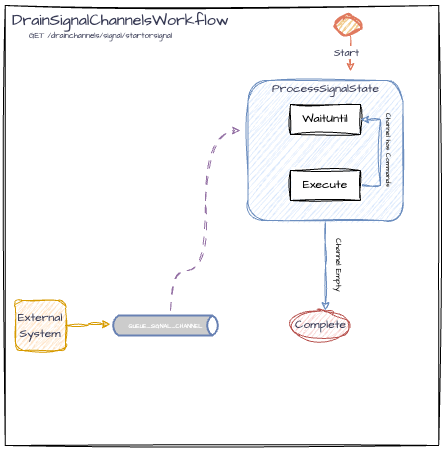

The diagram above was exported from draw.io. Its source (the exported page's mxGraphModel, read from the mxfile embedded in the PNG):
<mxGraphModel dx="710" dy="449" grid="1" gridSize="10" guides="1" tooltips="1" connect="1" arrows="1" fold="1" page="1" pageScale="1" pageWidth="827" pageHeight="1169" math="0" shadow="0">
  <root>
    <mxCell id="0" />
    <mxCell id="1" parent="0" />
    <mxCell id="cjhz8FMrWi6WpKyyzePT-2" value="" style="verticalLabelPosition=bottom;verticalAlign=top;html=1;shape=mxgraph.basic.rect;fillColor2=none;strokeWidth=1;size=20;indent=5;sketch=1;hachureGap=4;jiggle=2;curveFitting=1;fontFamily=Architects Daughter;fontSource=https%3A%2F%2Ffonts.googleapis.com%2Fcss%3Ffamily%3DArchitects%2BDaughter;movable=0;resizable=0;rotatable=0;deletable=0;editable=0;locked=1;connectable=0;" parent="1" vertex="1">
      <mxGeometry x="184.75" y="25" width="433.5" height="440" as="geometry" />
    </mxCell>
    <mxCell id="8qOGhP3x8UK2OwMhdg-s-6" style="edgeStyle=orthogonalEdgeStyle;rounded=0;sketch=1;hachureGap=4;jiggle=2;curveFitting=1;orthogonalLoop=1;jettySize=auto;html=1;strokeColor=none;fontFamily=Architects Daughter;fontSource=https%3A%2F%2Ffonts.googleapis.com%2Fcss%3Ffamily%3DArchitects%2BDaughter;fontColor=#393C56;fillColor=#F2CC8F;curved=1;" parent="1" source="j0x6uvD4cYCpTQO4U38M-193" edge="1">
      <mxGeometry relative="1" as="geometry">
        <mxPoint x="225" y="330" as="targetPoint" />
        <Array as="points">
          <mxPoint x="295" y="240" />
        </Array>
        <mxPoint x="225" y="334.1064638783271" as="sourcePoint" />
      </mxGeometry>
    </mxCell>
    <mxCell id="8qOGhP3x8UK2OwMhdg-s-12" value="" style="strokeWidth=2;html=1;shape=mxgraph.flowchart.start_2;whiteSpace=wrap;sketch=1;hachureGap=4;jiggle=2;curveFitting=1;strokeColor=#E07A5F;fontFamily=Architects Daughter;fontSource=https%3A%2F%2Ffonts.googleapis.com%2Fcss%3Ffamily%3DArchitects%2BDaughter;fontColor=#393C56;fillColor=#F2CC8F;" parent="1" vertex="1">
      <mxGeometry x="515" y="35" width="25" height="20" as="geometry" />
    </mxCell>
    <mxCell id="cjhz8FMrWi6WpKyyzePT-3" value="&lt;font style=&quot;font-size: 16px;&quot;&gt;DrainSignalChannelsWorkflow&lt;/font&gt;" style="text;html=1;align=left;verticalAlign=middle;resizable=0;points=[];autosize=1;strokeColor=none;fillColor=none;fontFamily=Architects Daughter;fontSource=https%3A%2F%2Ffonts.googleapis.com%2Fcss%3Ffamily%3DArchitects%2BDaughter;fontColor=#393C56;" parent="1" vertex="1">
      <mxGeometry x="190" y="25" width="240" height="30" as="geometry" />
    </mxCell>
    <mxCell id="cjhz8FMrWi6WpKyyzePT-4" value="&lt;font style=&quot;font-size: 8px;&quot;&gt;GET&amp;nbsp;/drainchannels/signal/startorsignal&lt;/font&gt;" style="text;html=1;align=center;verticalAlign=middle;resizable=0;points=[];autosize=1;strokeColor=none;fillColor=none;fontFamily=Architects Daughter;fontSource=https%3A%2F%2Ffonts.googleapis.com%2Fcss%3Ffamily%3DArchitects%2BDaughter;fontColor=#393C56;" parent="1" vertex="1">
      <mxGeometry x="195" y="40" width="170" height="30" as="geometry" />
    </mxCell>
    <mxCell id="j0x6uvD4cYCpTQO4U38M-140" style="edgeStyle=orthogonalEdgeStyle;rounded=0;sketch=1;hachureGap=4;jiggle=2;curveFitting=1;orthogonalLoop=1;jettySize=auto;html=1;strokeColor=#E07A5F;fontFamily=Architects Daughter;fontSource=https%3A%2F%2Ffonts.googleapis.com%2Fcss%3Ffamily%3DArchitects%2BDaughter;fontColor=#393C56;fillColor=#F2CC8F;exitX=0.5;exitY=1;exitDx=0;exitDy=0;exitPerimeter=0;" parent="1" source="8qOGhP3x8UK2OwMhdg-s-12" edge="1">
      <mxGeometry relative="1" as="geometry">
        <mxPoint x="262.0000000000001" y="80" as="sourcePoint" />
        <mxPoint x="530" y="91" as="targetPoint" />
      </mxGeometry>
    </mxCell>
    <mxCell id="j0x6uvD4cYCpTQO4U38M-141" value="&lt;font style=&quot;font-size: 10px;&quot;&gt;Start&lt;/font&gt;" style="edgeLabel;html=1;align=center;verticalAlign=middle;resizable=0;points=[];sketch=1;hachureGap=4;jiggle=2;curveFitting=1;strokeColor=#E07A5F;fontFamily=Architects Daughter;fontSource=https%3A%2F%2Ffonts.googleapis.com%2Fcss%3Ffamily%3DArchitects%2BDaughter;fontColor=#393C56;fillColor=#F2CC8F;" parent="j0x6uvD4cYCpTQO4U38M-140" connectable="0" vertex="1">
      <mxGeometry x="-0.1762" y="-1" relative="1" as="geometry">
        <mxPoint x="-3" y="3" as="offset" />
      </mxGeometry>
    </mxCell>
    <mxCell id="j0x6uvD4cYCpTQO4U38M-163" style="edgeStyle=orthogonalEdgeStyle;rounded=0;sketch=1;hachureGap=4;jiggle=2;curveFitting=1;orthogonalLoop=1;jettySize=auto;html=1;strokeColor=none;fontFamily=Architects Daughter;fontSource=https%3A%2F%2Ffonts.googleapis.com%2Fcss%3Ffamily%3DArchitects%2BDaughter;fontColor=#393C56;fillColor=#F2CC8F;curved=1;" parent="1" edge="1">
      <mxGeometry relative="1" as="geometry">
        <mxPoint x="444.75" y="330" as="targetPoint" />
        <Array as="points">
          <mxPoint x="514.75" y="240" />
        </Array>
        <mxPoint x="514.7714285714285" y="305" as="sourcePoint" />
      </mxGeometry>
    </mxCell>
    <mxCell id="882aeRNOdsF94fQcpXsu-9" style="edgeStyle=orthogonalEdgeStyle;rounded=0;orthogonalLoop=1;jettySize=auto;html=1;fillColor=#dae8fc;strokeColor=#6c8ebf;sketch=1;curveFitting=1;jiggle=2;" parent="1" source="7Bb95yXLg642B3EnFpgE-11" edge="1">
      <mxGeometry relative="1" as="geometry">
        <mxPoint x="505" y="330" as="targetPoint" />
      </mxGeometry>
    </mxCell>
    <mxCell id="7Bb95yXLg642B3EnFpgE-11" value="" style="rounded=1;whiteSpace=wrap;html=1;shadow=0;glass=0;fillStyle=auto;fillColor=#dae8fc;strokeColor=#6c8ebf;sketch=1;curveFitting=1;jiggle=2;labelBackgroundColor=none;movable=1;resizable=1;rotatable=1;deletable=1;editable=1;locked=0;connectable=1;" parent="1" vertex="1">
      <mxGeometry x="427.5" y="100" width="155" height="140" as="geometry" />
    </mxCell>
    <mxCell id="7Bb95yXLg642B3EnFpgE-12" value="ProcessSignalState" style="text;html=1;align=center;verticalAlign=middle;resizable=0;points=[];autosize=1;strokeColor=none;fillColor=none;fontFamily=Architects Daughter;fontSource=https%3A%2F%2Ffonts.googleapis.com%2Fcss%3Ffamily%3DArchitects%2BDaughter;fontColor=#393C56;" parent="1" vertex="1">
      <mxGeometry x="440" y="94" width="130" height="30" as="geometry" />
    </mxCell>
    <mxCell id="7Bb95yXLg642B3EnFpgE-13" value="WaitUntil" style="rounded=0;whiteSpace=wrap;html=1;sketch=1;hachureGap=4;jiggle=2;curveFitting=1;fontFamily=Architects Daughter;fontSource=https%3A%2F%2Ffonts.googleapis.com%2Fcss%3Ffamily%3DArchitects%2BDaughter;" parent="1" vertex="1">
      <mxGeometry x="470" y="124" width="70" height="30" as="geometry" />
    </mxCell>
    <mxCell id="7Bb95yXLg642B3EnFpgE-22" style="edgeStyle=orthogonalEdgeStyle;rounded=0;orthogonalLoop=1;jettySize=auto;html=1;entryX=1;entryY=0.5;entryDx=0;entryDy=0;exitX=1;exitY=0.5;exitDx=0;exitDy=0;fillColor=#dae8fc;strokeColor=#6c8ebf;sketch=1;curveFitting=1;jiggle=2;" parent="1" source="7Bb95yXLg642B3EnFpgE-14" target="7Bb95yXLg642B3EnFpgE-13" edge="1">
      <mxGeometry relative="1" as="geometry" />
    </mxCell>
    <mxCell id="7Bb95yXLg642B3EnFpgE-14" value="Execute" style="rounded=0;whiteSpace=wrap;html=1;sketch=1;hachureGap=4;jiggle=2;curveFitting=1;fontFamily=Architects Daughter;fontSource=https%3A%2F%2Ffonts.googleapis.com%2Fcss%3Ffamily%3DArchitects%2BDaughter;" parent="1" vertex="1">
      <mxGeometry x="470" y="190" width="70" height="30" as="geometry" />
    </mxCell>
    <mxCell id="7Bb95yXLg642B3EnFpgE-18" value="" style="ellipse;whiteSpace=wrap;html=1;fillColor=#f8cecc;strokeColor=#b85450;sketch=1;curveFitting=1;jiggle=2;" parent="1" vertex="1">
      <mxGeometry x="470" y="330" width="60" height="30" as="geometry" />
    </mxCell>
    <mxCell id="7Bb95yXLg642B3EnFpgE-21" value="Complete" style="text;html=1;align=center;verticalAlign=middle;resizable=0;points=[];autosize=1;strokeColor=none;fillColor=none;fontFamily=Architects Daughter;fontSource=https%3A%2F%2Ffonts.googleapis.com%2Fcss%3Ffamily%3DArchitects%2BDaughter;fontColor=#393C56;" parent="1" vertex="1">
      <mxGeometry x="465" y="330" width="70" height="30" as="geometry" />
    </mxCell>
    <mxCell id="j0x6uvD4cYCpTQO4U38M-194" style="edgeStyle=orthogonalEdgeStyle;rounded=0;orthogonalLoop=1;jettySize=auto;html=1;sketch=1;curveFitting=1;jiggle=2;dashed=1;dashPattern=8 8;curved=1;fillColor=#e1d5e7;strokeColor=#9673a6;" parent="1" edge="1">
      <mxGeometry relative="1" as="geometry">
        <mxPoint x="350" y="330" as="sourcePoint" />
        <mxPoint x="420" y="150" as="targetPoint" />
        <Array as="points">
          <mxPoint x="350" y="290" />
          <mxPoint x="385" y="290" />
          <mxPoint x="385" y="150" />
        </Array>
      </mxGeometry>
    </mxCell>
    <mxCell id="882aeRNOdsF94fQcpXsu-6" value="&lt;font face=&quot;Architects Daughter&quot; color=&quot;#393c56&quot;&gt;External System&lt;/font&gt;" style="whiteSpace=wrap;html=1;aspect=fixed;fillColor=#ffe6cc;strokeColor=#d79b00;rounded=1;sketch=1;curveFitting=1;jiggle=2;glass=0;gradientColor=none;fillStyle=zigzag;" parent="1" vertex="1">
      <mxGeometry x="195" y="320" width="50" height="50" as="geometry" />
    </mxCell>
    <mxCell id="882aeRNOdsF94fQcpXsu-8" value="" style="edgeStyle=orthogonalEdgeStyle;rounded=0;sketch=1;hachureGap=4;jiggle=2;curveFitting=1;orthogonalLoop=1;jettySize=auto;html=1;strokeColor=none;fontFamily=Architects Daughter;fontSource=https%3A%2F%2Ffonts.googleapis.com%2Fcss%3Ffamily%3DArchitects%2BDaughter;fontColor=#393C56;fillColor=#F2CC8F;curved=1;" parent="1" target="j0x6uvD4cYCpTQO4U38M-193" edge="1">
      <mxGeometry relative="1" as="geometry">
        <mxPoint x="225" y="330" as="targetPoint" />
        <Array as="points" />
        <mxPoint x="225" y="334.1064638783271" as="sourcePoint" />
      </mxGeometry>
    </mxCell>
    <mxCell id="j0x6uvD4cYCpTQO4U38M-193" value="&lt;div style=&quot;line-height: 0%;&quot;&gt;&lt;font style=&quot;&quot;&gt;&lt;span style=&quot;background-color: initial;&quot;&gt;&lt;font face=&quot;Architects Daughter&quot;&gt;&lt;span style=&quot;font-size: 6px;&quot;&gt;QUEUE_SIGNAL_CHANNEL&lt;/span&gt;&lt;/font&gt;&lt;/span&gt;&lt;/font&gt;&lt;/div&gt;" style="html=1;outlineConnect=0;fillColor=#CCCCCC;strokeColor=#6881B3;gradientColor=none;gradientDirection=north;strokeWidth=2;shape=mxgraph.networks.bus;gradientColor=none;gradientDirection=north;fontColor=#ffffff;perimeter=backbonePerimeter;backboneSize=20;" parent="1" vertex="1">
      <mxGeometry x="290" y="335" width="110" height="20" as="geometry" />
    </mxCell>
    <mxCell id="882aeRNOdsF94fQcpXsu-7" style="edgeStyle=orthogonalEdgeStyle;rounded=0;orthogonalLoop=1;jettySize=auto;html=1;fillColor=#ffe6cc;strokeColor=#d79b00;sketch=1;curveFitting=1;jiggle=2;exitX=1;exitY=0.5;exitDx=0;exitDy=0;entryX=-0.001;entryY=0.436;entryDx=0;entryDy=0;entryPerimeter=0;" parent="1" source="882aeRNOdsF94fQcpXsu-6" target="j0x6uvD4cYCpTQO4U38M-193" edge="1">
      <mxGeometry relative="1" as="geometry">
        <mxPoint x="290" y="340" as="targetPoint" />
      </mxGeometry>
    </mxCell>
    <mxCell id="882aeRNOdsF94fQcpXsu-10" value="&lt;font style=&quot;font-size: 8px;&quot; face=&quot;Architects Daughter&quot;&gt;Channel Empty&lt;/font&gt;" style="text;html=1;align=center;verticalAlign=middle;whiteSpace=wrap;rounded=0;rotation=90;" parent="1" vertex="1">
      <mxGeometry x="490" y="270" width="60" height="30" as="geometry" />
    </mxCell>
    <mxCell id="882aeRNOdsF94fQcpXsu-11" value="&lt;font style=&quot;font-size: 7px;&quot; face=&quot;Architects Daughter&quot;&gt;Channel has Commands&lt;/font&gt;" style="text;html=1;align=center;verticalAlign=middle;whiteSpace=wrap;rounded=0;rotation=90;" parent="1" vertex="1">
      <mxGeometry x="530" y="155" width="80" height="30" as="geometry" />
    </mxCell>
  </root>
</mxGraphModel>